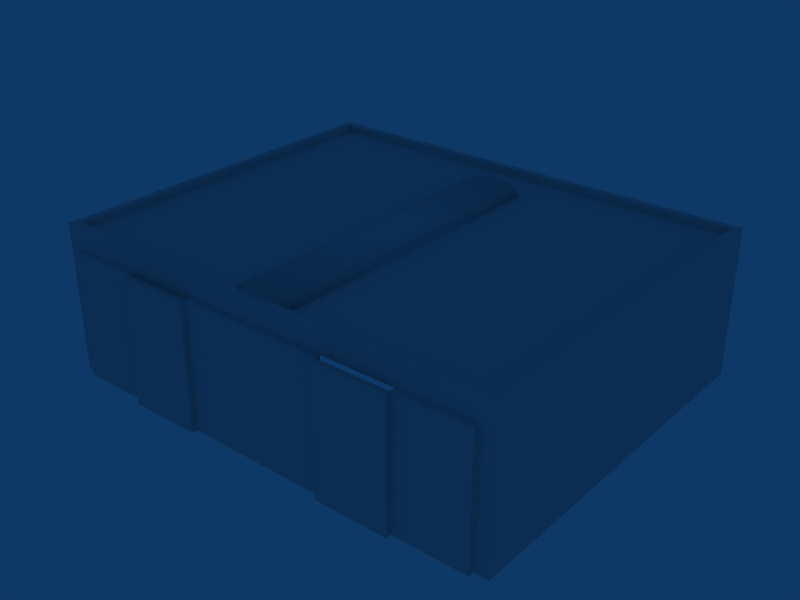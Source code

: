 # Source: ebci_building_ref_004b.blend  (saved by Blender 2.49.2; exported with 4.5.12 LTS)
import bpy
from mathutils import Matrix  # noqa: F401  (used for matrix-valued properties, if any)

bpy.ops.wm.read_factory_settings(use_empty=True)
scene = bpy.context.scene
scene.name = 'Scene'

# ---- collections
col_collection_1 = bpy.data.collections.new('Collection 1'); scene.collection.children.link(col_collection_1)

# ---- world
world_world = bpy.data.worlds.new('World'); scene.world = world_world
world_world.color = (0.05656, 0.2208, 0.4)
world_world.use_sun_shadow = False
world_world.sun_shadow_jitter_overblur = 0.0
world_world.cycles.sampling_method = 'MANUAL'
world_world.cycles.sample_map_resolution = 256

# ---- meshes
me_cube_010 = bpy.data.meshes.new('Cube.010')
me_cube_010.from_pydata([(11.75, -10.3, 5.8), (7.832, -10.3, 5.8), (7.832, -10.3, -1.0), (11.75, -10.3, -1.0), (7.832, -10.0, -1.0), (7.832, -10.0, 5.8), (11.75, -10.0, -1.0), (11.75, -10.0, 5.8)], [], [(2, 1, 5, 4), (0, 1, 2, 3), (0, 3, 6, 7), (1, 0, 7, 5), (5, 7, 6, 4)])
_uv = me_cube_010.uv_layers.new(name='UVTex')
_uv.uv.foreach_set('vector', [0.4688, 0.2188, 0.4688, 0.03125, 0.2812, 0.03125, 0.2812, 0.2188, 0.4688, 0.2188, 0.4688, 0.03125, 0.2812, 0.03125, 0.2812, 0.2188, 0.4688, 0.2188, 0.4688, 0.03125, 0.2812, 0.03125, 0.2812, 0.2188, 0.4688, 0.2188, 0.4688, 0.03125, 0.2812, 0.03125, 0.2812, 0.2188, 0.2812, 0.03125, 0.2812, 0.2188, 0.4688, 0.2188, 0.4688, 0.03125])
me_cube_010.materials.append(None)
me_cube_010.use_remesh_preserve_volume = False
me_cube_010.use_remesh_preserve_attributes = False
me_cube_010.use_mirror_vertex_groups = False
me_cube_010.update()
me_cube_009 = bpy.data.meshes.new('Cube.009')
me_cube_009.from_pydata([(7.832, -10.0, 5.8), (3.916, -10.0, 5.8), (3.916, -10.0, -1.0), (7.832, -10.0, -1.0), (7.832, -10.3, -1.0), (3.916, -10.3, -1.0), (3.916, -10.3, 5.8), (7.832, -10.3, 5.8)], [], [(2, 5, 6, 1), (3, 0, 7, 4), (1, 0, 3, 2), (0, 1, 6, 7), (5, 4, 7, 6)])
_uv = me_cube_009.uv_layers.new(name='UVTex')
_uv.uv.foreach_set('vector', [0.4688, 0.2188, 0.4688, 0.03125, 0.2812, 0.03125, 0.2812, 0.2188, 0.4688, 0.2188, 0.4688, 0.03125, 0.2812, 0.03125, 0.2812, 0.2188, 0.2812, 0.03125, 0.2812, 0.2188, 0.4688, 0.2188, 0.4688, 0.03125, 0.4688, 0.2188, 0.4688, 0.03125, 0.2812, 0.03125, 0.2812, 0.2188, 0.4688, 0.2188, 0.4688, 0.03125, 0.2812, 0.03125, 0.2812, 0.2188])
me_cube_009.materials.append(None)
me_cube_009.use_remesh_preserve_volume = False
me_cube_009.use_remesh_preserve_attributes = False
me_cube_009.use_mirror_vertex_groups = False
me_cube_009.update()
me_cube_008 = bpy.data.meshes.new('Cube.008')
me_cube_008.from_pydata([(3.916, -10.0, 5.8), (0.0, -10.0, 5.8), (0.0, -10.0, -1.0), (3.916, -10.0, -1.0), (3.916, -10.3, -1.0), (0.0, -10.3, -1.0), (0.0, -10.3, 5.8), (3.916, -10.3, 5.8)], [], [(3, 0, 7, 4), (1, 0, 3, 2), (0, 1, 6, 7), (5, 4, 7, 6), (1, 2, 5, 6)])
_uv = me_cube_008.uv_layers.new(name='UVTex')
_uv.uv.foreach_set('vector', [0.4688, 0.2188, 0.2812, 0.2188, 0.2812, 0.03125, 0.4688, 0.03125, 0.2812, 0.03125, 0.4688, 0.03125, 0.4688, 0.2188, 0.2812, 0.2188, 0.4688, 0.2188, 0.2812, 0.2188, 0.2812, 0.03125, 0.4688, 0.03125, 0.4688, 0.2188, 0.2812, 0.2188, 0.2812, 0.03125, 0.4688, 0.03125, 0.2812, 0.03125, 0.4688, 0.03125, 0.4688, 0.2188, 0.2812, 0.2188])
me_cube_008.materials.append(None)
me_cube_008.use_remesh_preserve_volume = False
me_cube_008.use_remesh_preserve_attributes = False
me_cube_008.use_mirror_vertex_groups = False
me_cube_008.update()
me_cube_006 = bpy.data.meshes.new('Cube.006')
me_cube_006.from_pydata([(-3.916, -10.3, 5.8), (0.0, -10.3, 5.8), (0.0, -10.3, -1.0), (-3.916, -10.3, -1.0), (-3.916, -10.0, -1.0), (0.0, -10.0, -1.0), (0.0, -10.0, 5.8), (-3.916, -10.0, 5.8)], [], [(0, 3, 2, 1), (7, 0, 1, 6), (6, 5, 4, 7), (0, 7, 4, 3), (1, 2, 5, 6)])
_uv = me_cube_006.uv_layers.new(name='UVTex')
_uv.uv.foreach_set('vector', [0.2812, 0.03125, 0.2812, 0.2188, 0.4688, 0.2188, 0.4688, 0.03125, 0.4688, 0.2188, 0.4688, 0.03125, 0.2812, 0.03125, 0.2812, 0.2188, 0.2812, 0.03125, 0.2812, 0.2188, 0.4688, 0.2188, 0.4688, 0.03125, 0.2812, 0.03125, 0.2812, 0.2188, 0.4688, 0.2188, 0.4688, 0.03125, 0.2812, 0.03125, 0.2812, 0.2188, 0.4688, 0.2188, 0.4688, 0.03125])
me_cube_006.materials.append(None)
me_cube_006.use_remesh_preserve_volume = False
me_cube_006.use_remesh_preserve_attributes = False
me_cube_006.use_mirror_vertex_groups = False
me_cube_006.update()
me_cube_005 = bpy.data.meshes.new('Cube.005')
me_cube_005.from_pydata([(-7.832, -10.3, 5.8), (-3.916, -10.3, 5.8), (-3.916, -10.3, -1.0), (-7.832, -10.3, -1.0), (-7.832, -10.0, -1.0), (-3.916, -10.0, -1.0), (-3.916, -10.0, 5.8), (-7.832, -10.0, 5.8)], [], [(0, 3, 2, 1), (7, 0, 1, 6), (6, 5, 4, 7), (0, 7, 4, 3), (1, 2, 5, 6)])
_uv = me_cube_005.uv_layers.new(name='UVTex')
_uv.uv.foreach_set('vector', [0.2812, 0.03125, 0.4688, 0.03125, 0.4688, 0.2188, 0.2812, 0.2188, 0.4688, 0.2188, 0.2812, 0.2188, 0.2812, 0.03125, 0.4688, 0.03125, 0.2812, 0.03125, 0.4688, 0.03125, 0.4688, 0.2188, 0.2812, 0.2188, 0.2812, 0.03125, 0.4688, 0.03125, 0.4688, 0.2188, 0.2812, 0.2188, 0.2812, 0.03125, 0.4688, 0.03125, 0.4688, 0.2188, 0.2812, 0.2188])
me_cube_005.materials.append(None)
me_cube_005.use_remesh_preserve_volume = False
me_cube_005.use_remesh_preserve_attributes = False
me_cube_005.use_mirror_vertex_groups = False
me_cube_005.update()
me_cube_003 = bpy.data.meshes.new('Cube.003')
me_cube_003.from_pydata([(-11.75, -10.0, 5.8), (-11.75, -10.0, -1.0), (-7.832, -10.0, 5.8), (-7.832, -10.0, -1.0), (-11.75, -10.3, -1.0), (-7.832, -10.3, -1.0), (-7.832, -10.3, 5.8), (-11.75, -10.3, 5.8)], [], [(1, 0, 2, 3), (0, 7, 6, 2), (7, 0, 1, 4), (5, 6, 7, 4), (2, 6, 5, 3)])
_uv = me_cube_003.uv_layers.new(name='UVTex')
_uv.uv.foreach_set('vector', [0.4688, 0.2188, 0.2812, 0.2188, 0.2812, 0.03125, 0.4688, 0.03125, 0.2812, 0.03125, 0.4688, 0.03125, 0.4688, 0.2188, 0.2812, 0.2188, 0.4688, 0.2188, 0.2812, 0.2188, 0.2812, 0.03125, 0.4688, 0.03125, 0.2812, 0.03125, 0.4688, 0.03125, 0.4688, 0.2188, 0.2812, 0.2188, 0.2812, 0.03125, 0.4688, 0.03125, 0.4688, 0.2188, 0.2812, 0.2188])
me_cube_003.materials.append(None)
me_cube_003.use_remesh_preserve_volume = False
me_cube_003.use_remesh_preserve_attributes = False
me_cube_003.use_mirror_vertex_groups = False
me_cube_003.update()
me_cube_002 = bpy.data.meshes.new('Cube.002')
me_cube_002.from_pydata([(8.499, -0.7, -1.5), (8.499, -1.0, -1.5), (-8.499, -1.0, -1.5), (-8.499, -0.7, -1.5), (8.499, -0.7, 1.5), (8.499, -1.0, 1.5), (-8.499, -1.0, 1.5), (-8.499, -0.7, 1.5), (8.499, -1.0, -0.75), (8.499, -1.0, 0.0), (8.499, -1.0, 0.75), (8.499, -0.4, -0.75), (8.499, -0.3, -1.192e-07), (8.499, -0.4, 0.75), (-8.499, -1.0, -0.75), (-8.499, -1.0, 0.0), (-8.499, -1.0, 0.75), (-8.499, -0.4, -0.75), (-8.499, -0.3, -1.192e-07), (-8.499, -0.4, 0.75)], [], [(0, 1, 2, 3), (4, 7, 6, 5), (0, 11, 8, 1), (11, 12, 9, 8), (12, 13, 10, 9), (13, 4, 5, 10), (2, 14, 17, 3), (14, 15, 18, 17), (15, 16, 19, 18), (16, 6, 7, 19), (4, 13, 19, 7), (13, 12, 18, 19), (12, 11, 17, 18), (11, 0, 3, 17)])
me_cube_002.polygons.foreach_set('use_smooth', [True] * 14)
_uv = me_cube_002.uv_layers.new(name='UVTex')
_uv.uv.foreach_set('vector', [0.7812, 0.03125, 0.9688, 0.03125, 0.9688, 0.2188, 0.7812, 0.2188, 0.7812, 0.03125, 0.9688, 0.03125, 0.9688, 0.2188, 0.7812, 0.2188, 0.7812, 0.03125, 0.9688, 0.03125, 0.9688, 0.2188, 0.7812, 0.2188, 0.7812, 0.03125, 0.9688, 0.03125, 0.9688, 0.2188, 0.7812, 0.2188, 0.7812, 0.03125, 0.9688, 0.03125, 0.9688, 0.2188, 0.7812, 0.2188, 0.7812, 0.03125, 0.9688, 0.03125, 0.9688, 0.2188, 0.7812, 0.2188, 0.7812, 0.03125, 0.9688, 0.03125, 0.9688, 0.2188, 0.7812, 0.2188, 0.7812, 0.03125, 0.9688, 0.03125, 0.9688, 0.2188, 0.7812, 0.2188, 0.7812, 0.03125, 0.9688, 0.03125, 0.9688, 0.2188, 0.7812, 0.2188, 0.7812, 0.03125, 0.9688, 0.03125, 0.9688, 0.2188, 0.7812, 0.2188, 0.7812, 0.03125, 0.9688, 0.03125, 0.9688, 0.2188, 0.7812, 0.2188, 0.7812, 0.03125, 0.9688, 0.03125, 0.9688, 0.2188, 0.7812, 0.2188, 0.7812, 0.03125, 0.9688, 0.03125, 0.9688, 0.2188, 0.7812, 0.2188, 0.7812, 0.03125, 0.9688, 0.03125, 0.9688, 0.2188, 0.7812, 0.2188])
me_cube_002.materials.append(None)
me_cube_002.use_remesh_preserve_volume = False
me_cube_002.use_remesh_preserve_attributes = False
me_cube_002.use_mirror_vertex_groups = False
me_cube_002.update()
me_cube_001 = bpy.data.meshes.new('Cube.001')
me_cube_001.from_pydata([(-10.0, 12.5, 7.0), (-10.0, -12.5, 7.0), (-10.0, 12.5, -1.0), (-10.0, -12.5, -1.0), (-10.0, 12.5, 5.8), (-10.0, -12.5, 5.8), (-10.0, 11.75, 7.0), (-10.0, -11.75, 7.0), (-10.0, 11.75, -1.0), (-10.0, -11.75, -1.0), (-10.0, -11.75, 5.8), (-10.0, 11.75, 5.8), (10.0, 12.5, -1.0), (10.0, -12.5, -1.0), (10.0, 12.5, 7.0), (10.0, -12.5, 7.0), (9.604, 12.09, 7.0), (-9.604, 12.09, 7.0), (-9.604, -12.09, 7.0), (9.604, -12.09, 7.0), (9.604, 12.09, 6.6), (9.604, -12.09, 6.6), (-9.604, -12.09, 6.6), (-9.604, 12.09, 6.6)], [], [(6, 0, 4, 11), (11, 10, 7, 6), (10, 5, 1, 7), (2, 8, 11, 4), (9, 3, 5, 10), (12, 14, 15, 13), (13, 15, 1, 3), (2, 0, 14, 12), (14, 0, 17, 16), (0, 1, 18, 17), (1, 15, 19, 18), (15, 14, 16, 19), (19, 16, 20, 21), (18, 19, 21, 22), (17, 18, 22, 23), (16, 17, 23, 20), (20, 23, 22, 21)])
_uv = me_cube_001.uv_layers.new(name='UVTex')
_uv.uv.foreach_set('vector', [0.2812, 0.03125, 0.4688, 0.03125, 0.4688, 0.2188, 0.2812, 0.2188, 0.2812, 0.03125, 0.4688, 0.03125, 0.4688, 0.2188, 0.2812, 0.2188, 0.2812, 0.03125, 0.4688, 0.03125, 0.4688, 0.2188, 0.2812, 0.2188, 0.2812, 0.03125, 0.4688, 0.03125, 0.4688, 0.2188, 0.2812, 0.2188, 0.2812, 0.03125, 0.4688, 0.03125, 0.4688, 0.2188, 0.2812, 0.2188, 0.2812, 0.03125, 0.4688, 0.03125, 0.4688, 0.2188, 0.2812, 0.2188, 0.2812, 0.03125, 0.4688, 0.03125, 0.4688, 0.2188, 0.2812, 0.2188, 0.4688, 0.2188, 0.2812, 0.2188, 0.2812, 0.03125, 0.4688, 0.03125, 0.2812, 0.03125, 0.4688, 0.03125, 0.4688, 0.2188, 0.2812, 0.2188, 0.2812, 0.03125, 0.4688, 0.03125, 0.4688, 0.2188, 0.2812, 0.2188, 0.2812, 0.03125, 0.4688, 0.03125, 0.4688, 0.2188, 0.2812, 0.2188, 0.2812, 0.03125, 0.4688, 0.03125, 0.4688, 0.2188, 0.2812, 0.2188, 0.2812, 0.03125, 0.4688, 0.03125, 0.4688, 0.2188, 0.2812, 0.2188, 0.2812, 0.03125, 0.4688, 0.03125, 0.4688, 0.2188, 0.2812, 0.2188, 0.2812, 0.03125, 0.4688, 0.03125, 0.4688, 0.2188, 0.2812, 0.2188, 0.2812, 0.03125, 0.4688, 0.03125, 0.4688, 0.2188, 0.2812, 0.2188, 0.5312, 0.03125, 0.7188, 0.03125, 0.7188, 0.2188, 0.5312, 0.2188])
me_cube_001.materials.append(None)
me_cube_001.use_remesh_preserve_volume = False
me_cube_001.use_remesh_preserve_attributes = False
me_cube_001.use_mirror_vertex_groups = False
me_cube_001.update()

# ---- objects
ob_doorr1 = bpy.data.objects.new('DoorR1', me_cube_010)
ob_doorr2 = bpy.data.objects.new('DoorR2', me_cube_009)
ob_doorr3 = bpy.data.objects.new('DoorR3', me_cube_008)
ob_doorl3 = bpy.data.objects.new('DoorL3', me_cube_006)
ob_doorl2 = bpy.data.objects.new('DoorL2', me_cube_005)
ob_doorl1 = bpy.data.objects.new('DoorL1', me_cube_003)
ob_cube_001 = bpy.data.objects.new('Cube.001', me_cube_002)
ob_cube = bpy.data.objects.new('Cube', me_cube_001)

# ---- transforms, parenting, visibility, modifiers, constraints
ob_doorr1.location = (-0.5523, 0.5523, 1.0)
ob_doorr1.lock_rotations_4d = False
ob_doorr1.empty_display_type = 'ARROWS'
ob_doorr1.lineart.crease_threshold = 0.0
ob_doorr2.location = (-0.5523, 0.2523, 1.0)
ob_doorr2.lock_rotations_4d = False
ob_doorr2.empty_display_type = 'ARROWS'
ob_doorr2.lineart.crease_threshold = 0.0
ob_doorr3.location = (-0.5523, 0.5523, 1.0)
ob_doorr3.lock_rotations_4d = False
ob_doorr3.empty_display_type = 'ARROWS'
ob_doorr3.lineart.crease_threshold = 0.0
ob_doorl3.location = (-0.5523, 0.5523, 1.0)
ob_doorl3.lock_rotations_4d = False
ob_doorl3.empty_display_type = 'ARROWS'
ob_doorl3.lineart.crease_threshold = 0.0
ob_doorl2.location = (-0.5523, 0.2523, 1.0)
ob_doorl2.lock_rotations_4d = False
ob_doorl2.empty_display_type = 'ARROWS'
ob_doorl2.lineart.crease_threshold = 0.0
ob_doorl1.location = (-0.5523, 0.5523, 1.0)
ob_doorl1.lock_rotations_4d = False
ob_doorl1.empty_display_type = 'ARROWS'
ob_doorl1.lineart.crease_threshold = 0.0
ob_cube_001.location = (-0.5523, -0.5523, 8.6)
ob_cube_001.rotation_euler = (1.571, 0.0, -4.712)
ob_cube_001.lock_rotations_4d = False
ob_cube_001.empty_display_type = 'ARROWS'
ob_cube_001.lineart.crease_threshold = 0.0
ob_cube.location = (-0.5523, 0.5523, 1.0)
ob_cube.rotation_euler = (0.0, 0.0, -4.712)
ob_cube.lock_rotations_4d = False
ob_cube.empty_display_type = 'ARROWS'
ob_cube.lineart.crease_threshold = 0.0

# ---- collection membership
col_collection_1.objects.link(ob_doorr1)
col_collection_1.objects.link(ob_doorr2)
col_collection_1.objects.link(ob_doorr3)
col_collection_1.objects.link(ob_doorl3)
col_collection_1.objects.link(ob_doorl2)
col_collection_1.objects.link(ob_doorl1)
col_collection_1.objects.link(ob_cube_001)
col_collection_1.objects.link(ob_cube)

# ---- scene / render settings (as saved in the file)
scene.frame_start = 1; scene.frame_end = 250; scene.frame_set(1)
scene.render.engine = 'BLENDER_EEVEE_NEXT'
scene.render.image_settings.file_format = 'JPEG'
scene.render.image_settings.color_mode = 'RGB'
scene.render.image_settings.compression = 90
scene.render.resolution_x = 800
scene.render.resolution_y = 600
scene.render.pixel_aspect_x = 100.0
scene.render.pixel_aspect_y = 100.0
scene.render.fps = 25
scene.render.dither_intensity = 0.0
scene.render.use_compositing = False
scene.render.use_sequencer = False
scene.render.bake_margin = 2
scene.render.bake_bias = 0.0
scene.render.use_stamp_time = False
scene.render.use_stamp_date = False
scene.render.use_stamp_frame = False
scene.render.use_stamp_camera = False
scene.render.use_stamp_scene = False
scene.render.use_stamp_filename = False
scene.render.use_stamp_render_time = False
scene.render.stamp_font_size = 0
scene.cycles.use_denoising = False
scene.cycles.samples = 10
scene.cycles.sampling_pattern = 'TABULATED_SOBOL'
scene.cycles.light_sampling_threshold = 0.0
scene.cycles.use_adaptive_sampling = False
scene.cycles.use_light_tree = False
scene.cycles.blur_glossy = 0.0
scene.cycles.volume_bounces = 1
scene.cycles.pixel_filter_type = 'GAUSSIAN'
scene.cycles.sample_clamp_indirect = 0.0
scene.view_settings.view_transform = 'Raw'
bpy.context.view_layer.update()

# ---- added for rendering (the .blend has no active camera): camera
cam_auto = bpy.data.cameras.new('AutoCamera')
cam_auto.lens = 50.0
cam_auto.sensor_width = 36.0
cam_auto.clip_end = 1000.0
ob_auto_camera = bpy.data.objects.new('AutoCamera', cam_auto)
scene.collection.objects.link(ob_auto_camera)
ob_auto_camera.location = (30.3875, -36.8754, 28.9018)
ob_auto_camera.rotation_euler = (1.09748, -7.21219e-08, 0.694738)
scene.camera = ob_auto_camera
bpy.context.view_layer.update()
